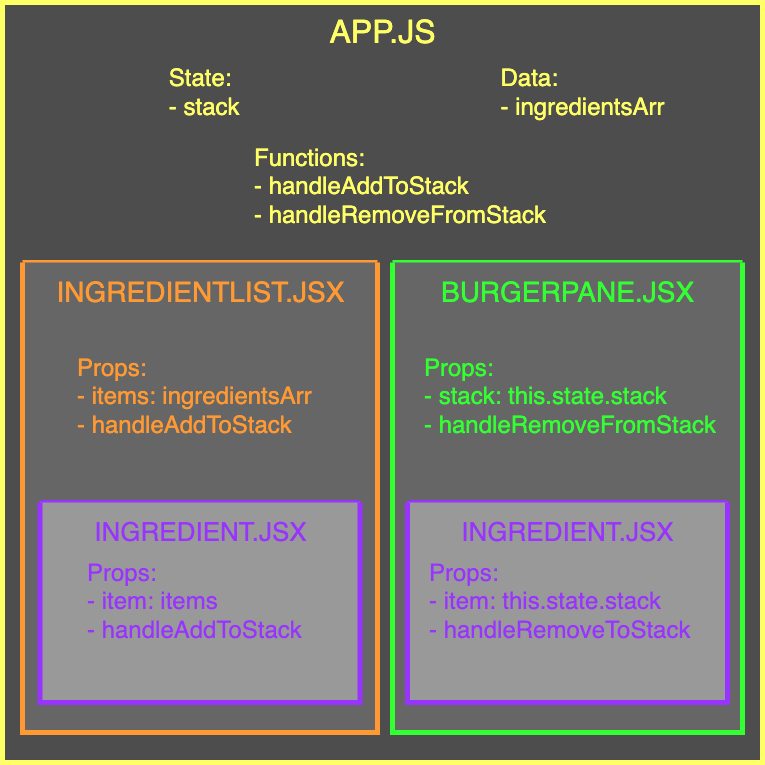

The diagram above was exported from draw.io. Its source (the exported page's mxGraphModel, read from the mxfile embedded in the PNG):
<mxGraphModel dx="220" dy="612" grid="1" gridSize="10" guides="1" tooltips="1" connect="1" arrows="1" fold="1" page="1" pageScale="1" pageWidth="850" pageHeight="1100" math="0" shadow="0">
  <root>
    <mxCell id="0" />
    <mxCell id="1" parent="0" />
    <mxCell id="2" value="" style="whiteSpace=wrap;html=1;aspect=fixed;fillColor=#4D4D4D;gradientColor=none;strokeColor=#FFFF66;strokeWidth=5;" parent="1" vertex="1">
      <mxGeometry x="50" y="20" width="760" height="760" as="geometry" />
    </mxCell>
    <mxCell id="3" value="&lt;font color=&quot;#ffff66&quot; style=&quot;font-size: 32px;&quot;&gt;APP.JS&lt;br style=&quot;font-size: 32px;&quot;&gt;&lt;/font&gt;" style="text;html=1;resizable=0;autosize=1;align=center;verticalAlign=middle;points=[];fillColor=none;strokeColor=none;rounded=0;fontSize=32;" parent="1" vertex="1">
      <mxGeometry x="370" y="30" width="120" height="40" as="geometry" />
    </mxCell>
    <mxCell id="4" value="&lt;div style=&quot;text-align: left&quot;&gt;&lt;span style=&quot;line-height: 1&quot;&gt;State:&lt;/span&gt;&lt;/div&gt;&lt;div style=&quot;text-align: left&quot;&gt;&lt;span style=&quot;line-height: 1&quot;&gt;- stack&amp;nbsp;&lt;/span&gt;&lt;/div&gt;" style="text;html=1;resizable=0;autosize=1;align=center;verticalAlign=middle;points=[];fillColor=none;strokeColor=none;rounded=0;fontSize=24;fontColor=#FFFF66;" parent="1" vertex="1">
      <mxGeometry x="210" y="80" width="90" height="60" as="geometry" />
    </mxCell>
    <mxCell id="5" value="Functions:&lt;br&gt;&lt;div&gt;&lt;span&gt;- handleAddToStack&lt;/span&gt;&lt;/div&gt;&lt;div&gt;&lt;span&gt;- handleRemoveFromStack&lt;/span&gt;&lt;/div&gt;" style="text;html=1;resizable=0;autosize=1;align=left;verticalAlign=bottom;points=[];fillColor=none;strokeColor=none;rounded=0;fontSize=24;fontColor=#FFFF66;" parent="1" vertex="1">
      <mxGeometry x="300" y="160" width="310" height="90" as="geometry" />
    </mxCell>
    <mxCell id="12" value="" style="swimlane;startSize=0;fontSize=24;fontColor=#33FF33;strokeColor=#33FF33;strokeWidth=5;fillColor=#666666;gradientColor=none;swimlaneLine=0;swimlaneFillColor=#666666;" parent="1" vertex="1">
      <mxGeometry x="440" y="280" width="350" height="470" as="geometry">
        <mxRectangle x="410" y="130" width="50" height="40" as="alternateBounds" />
      </mxGeometry>
    </mxCell>
    <mxCell id="18" value="&lt;div&gt;&lt;span style=&quot;line-height: 1&quot;&gt;Props:&lt;/span&gt;&lt;/div&gt;&lt;div&gt;&lt;span style=&quot;line-height: 1&quot;&gt;- stack: this.state.stack&lt;/span&gt;&lt;/div&gt;&lt;div&gt;&lt;span style=&quot;line-height: 1&quot;&gt;- handleRemoveFromStack&lt;/span&gt;&lt;/div&gt;" style="text;html=1;resizable=0;autosize=1;align=left;verticalAlign=bottom;points=[];fillColor=none;strokeColor=none;rounded=0;fontSize=24;fontColor=#33FF33;labelPosition=center;verticalLabelPosition=middle;" parent="12" vertex="1">
      <mxGeometry x="30" y="90" width="310" height="90" as="geometry" />
    </mxCell>
    <mxCell id="24" value="" style="swimlane;startSize=0;fontSize=24;fontColor=#9933FF;strokeColor=#9933FF;strokeWidth=5;fillColor=#333333;gradientColor=none;swimlaneLine=0;swimlaneFillColor=#999999;" parent="12" vertex="1">
      <mxGeometry x="15" y="240" width="320" height="200" as="geometry" />
    </mxCell>
    <mxCell id="25" value="INGREDIENT.JSX" style="text;html=1;resizable=0;autosize=1;align=center;verticalAlign=middle;points=[];fillColor=none;strokeColor=none;rounded=0;fontSize=26;fontColor=#9933FF;" parent="24" vertex="1">
      <mxGeometry x="45" y="10" width="230" height="40" as="geometry" />
    </mxCell>
    <mxCell id="26" value="&lt;div&gt;&lt;span style=&quot;line-height: 1&quot;&gt;Props:&lt;/span&gt;&lt;/div&gt;&lt;div&gt;&lt;span style=&quot;line-height: 1&quot;&gt;- item: this.state.stack&lt;/span&gt;&lt;/div&gt;&lt;div&gt;&lt;span&gt;- handleRemoveToStack&lt;/span&gt;&lt;/div&gt;" style="text;html=1;resizable=0;autosize=1;align=left;verticalAlign=bottom;points=[];fillColor=none;strokeColor=none;rounded=0;fontSize=24;fontColor=#9933FF;labelPosition=center;verticalLabelPosition=middle;" parent="24" vertex="1">
      <mxGeometry x="20" y="55" width="280" height="90" as="geometry" />
    </mxCell>
    <mxCell id="13" value="&lt;font color=&quot;#33ff33&quot; style=&quot;font-size: 28px;&quot;&gt;BURGERPANE.JSX&lt;/font&gt;" style="text;html=1;resizable=0;autosize=1;align=center;verticalAlign=middle;points=[];fillColor=none;strokeColor=none;rounded=0;fontSize=28;fontColor=#FF9933;" parent="12" vertex="1">
      <mxGeometry x="40" y="10" width="270" height="40" as="geometry" />
    </mxCell>
    <mxCell id="14" value="" style="swimlane;startSize=0;fontSize=24;fontColor=#33FF33;strokeColor=#FF9933;strokeWidth=5;fillColor=#666666;gradientColor=none;swimlaneLine=0;swimlaneFillColor=#666666;" parent="1" vertex="1">
      <mxGeometry x="70" y="280" width="355" height="470" as="geometry">
        <mxRectangle x="410" y="130" width="50" height="40" as="alternateBounds" />
      </mxGeometry>
    </mxCell>
    <mxCell id="16" value="INGREDIENTLIST.JSX" style="text;html=1;resizable=0;autosize=1;align=center;verticalAlign=middle;points=[];fillColor=none;strokeColor=none;rounded=0;fontSize=28;fontColor=#FF9933;" parent="14" vertex="1">
      <mxGeometry x="27.5" y="10" width="300" height="40" as="geometry" />
    </mxCell>
    <mxCell id="17" value="&lt;div&gt;&lt;span style=&quot;line-height: 1&quot;&gt;Props:&lt;/span&gt;&lt;/div&gt;&lt;div&gt;&lt;span style=&quot;line-height: 1&quot;&gt;- items: ingredientsArr&lt;/span&gt;&lt;/div&gt;&lt;div&gt;&lt;span style=&quot;line-height: 1&quot;&gt;- handleAddToStack&lt;/span&gt;&lt;/div&gt;" style="text;html=1;resizable=0;autosize=1;align=left;verticalAlign=bottom;points=[];fillColor=none;strokeColor=none;rounded=0;fontSize=24;fontColor=#FF9933;labelPosition=center;verticalLabelPosition=middle;" parent="14" vertex="1">
      <mxGeometry x="52.5" y="90" width="250" height="90" as="geometry" />
    </mxCell>
    <mxCell id="19" value="" style="swimlane;startSize=0;fontSize=24;fontColor=#9933FF;strokeColor=#9933FF;strokeWidth=5;fillColor=#333333;gradientColor=none;swimlaneLine=0;swimlaneFillColor=#999999;" parent="14" vertex="1">
      <mxGeometry x="17.5" y="240" width="320" height="200" as="geometry" />
    </mxCell>
    <mxCell id="21" value="INGREDIENT.JSX" style="text;html=1;resizable=0;autosize=1;align=center;verticalAlign=middle;points=[];fillColor=none;strokeColor=none;rounded=0;fontSize=26;fontColor=#9933FF;" parent="19" vertex="1">
      <mxGeometry x="45" y="10" width="230" height="40" as="geometry" />
    </mxCell>
    <mxCell id="22" value="&lt;div&gt;&lt;span style=&quot;line-height: 1&quot;&gt;Props:&lt;/span&gt;&lt;/div&gt;&lt;div&gt;&lt;span style=&quot;line-height: 1&quot;&gt;- item: items&lt;/span&gt;&lt;/div&gt;&lt;div&gt;&lt;span&gt;- handleAddToStack&lt;/span&gt;&lt;/div&gt;" style="text;html=1;resizable=0;autosize=1;align=left;verticalAlign=bottom;points=[];fillColor=none;strokeColor=none;rounded=0;fontSize=24;fontColor=#9933FF;labelPosition=center;verticalLabelPosition=middle;" parent="19" vertex="1">
      <mxGeometry x="45" y="55" width="230" height="90" as="geometry" />
    </mxCell>
    <mxCell id="27" value="&lt;div style=&quot;text-align: left&quot;&gt;Data:&lt;/div&gt;&lt;div style=&quot;text-align: left&quot;&gt;- ingredientsArr&lt;/div&gt;" style="text;html=1;resizable=0;autosize=1;align=center;verticalAlign=middle;points=[];fillColor=none;strokeColor=none;rounded=0;fontSize=24;fontColor=#FFFF66;" parent="1" vertex="1">
      <mxGeometry x="540" y="80" width="180" height="60" as="geometry" />
    </mxCell>
  </root>
</mxGraphModel>